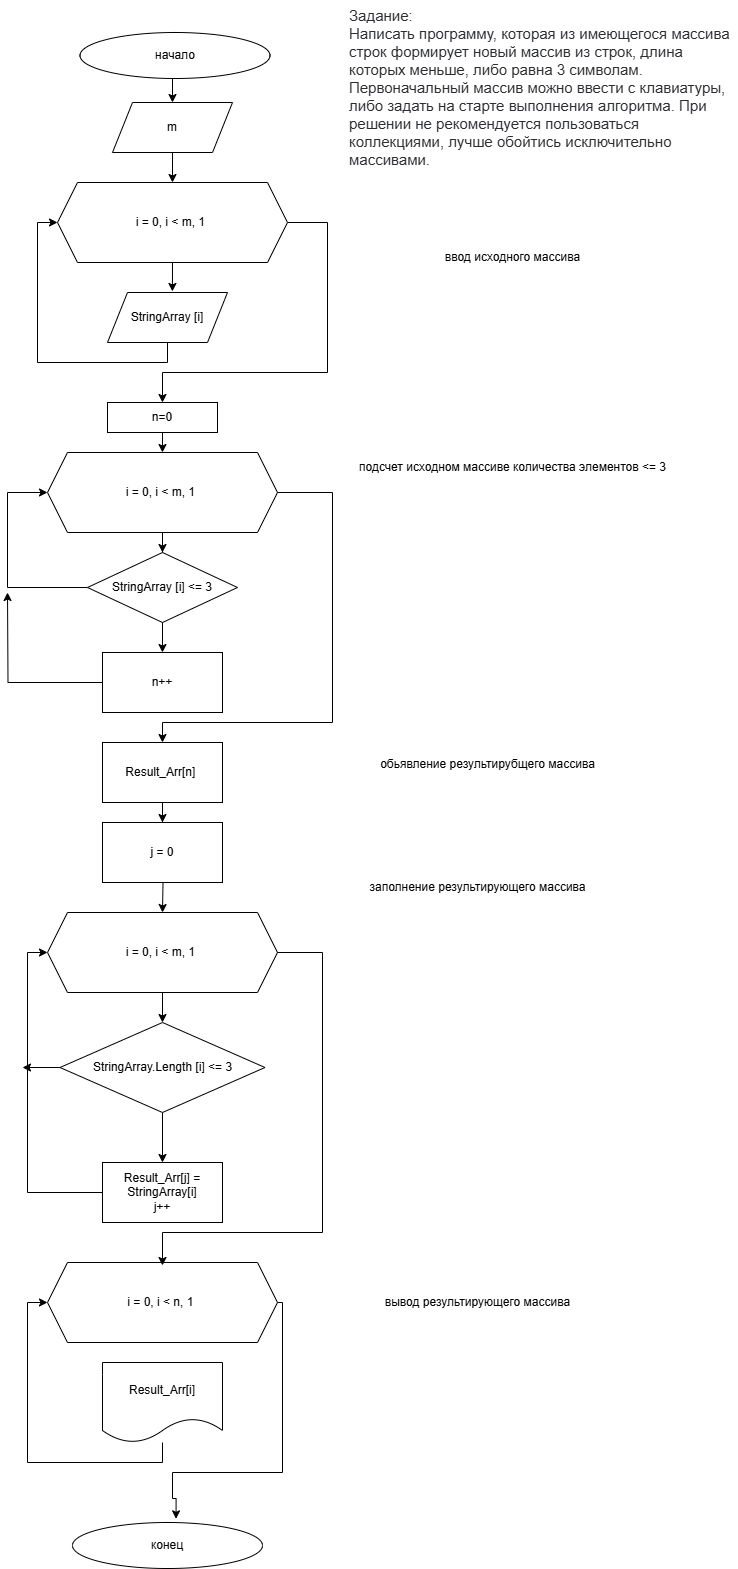

The diagram above was exported from draw.io. Its source (the exported page's mxGraphModel, read from the mxfile embedded in the PNG):
<mxGraphModel dx="2060" dy="1038" grid="1" gridSize="10" guides="1" tooltips="1" connect="1" arrows="1" fold="1" page="1" pageScale="1" pageWidth="1169" pageHeight="1654" math="0" shadow="0">
  <root>
    <mxCell id="0" />
    <mxCell id="1" parent="0" />
    <mxCell id="iGjLPrh4CAKVrY7YEEKQ-25" style="edgeStyle=orthogonalEdgeStyle;rounded=0;orthogonalLoop=1;jettySize=auto;html=1;entryX=0.5;entryY=0;entryDx=0;entryDy=0;" parent="1" target="iGjLPrh4CAKVrY7YEEKQ-1" edge="1">
      <mxGeometry relative="1" as="geometry">
        <mxPoint x="575" y="120.00000000000011" as="sourcePoint" />
      </mxGeometry>
    </mxCell>
    <mxCell id="iGjLPrh4CAKVrY7YEEKQ-26" style="edgeStyle=orthogonalEdgeStyle;rounded=0;orthogonalLoop=1;jettySize=auto;html=1;entryX=0.5;entryY=0;entryDx=0;entryDy=0;" parent="1" source="iGjLPrh4CAKVrY7YEEKQ-1" target="iGjLPrh4CAKVrY7YEEKQ-7" edge="1">
      <mxGeometry relative="1" as="geometry" />
    </mxCell>
    <mxCell id="iGjLPrh4CAKVrY7YEEKQ-1" value="&lt;div&gt;&lt;br&gt;&lt;/div&gt;&lt;div&gt;&lt;span style=&quot;background-color: initial;&quot;&gt;m&lt;/span&gt;&lt;br&gt;&lt;/div&gt;&lt;div&gt;&lt;div&gt;&lt;br&gt;&lt;/div&gt;&lt;/div&gt;" style="shape=parallelogram;perimeter=parallelogramPerimeter;whiteSpace=wrap;html=1;fixedSize=1;" parent="1" vertex="1">
      <mxGeometry x="515" y="150" width="120" height="50" as="geometry" />
    </mxCell>
    <mxCell id="iGjLPrh4CAKVrY7YEEKQ-66" style="edgeStyle=orthogonalEdgeStyle;rounded=0;orthogonalLoop=1;jettySize=auto;html=1;" parent="1" source="iGjLPrh4CAKVrY7YEEKQ-7" target="iGjLPrh4CAKVrY7YEEKQ-65" edge="1">
      <mxGeometry relative="1" as="geometry">
        <Array as="points">
          <mxPoint x="730" y="270" />
          <mxPoint x="730" y="420" />
          <mxPoint x="565" y="420" />
        </Array>
      </mxGeometry>
    </mxCell>
    <mxCell id="iGjLPrh4CAKVrY7YEEKQ-7" value="i = 0, i &amp;lt; m, 1&amp;nbsp;" style="shape=hexagon;perimeter=hexagonPerimeter2;whiteSpace=wrap;html=1;fixedSize=1;" parent="1" vertex="1">
      <mxGeometry x="460" y="230" width="230" height="80" as="geometry" />
    </mxCell>
    <mxCell id="iGjLPrh4CAKVrY7YEEKQ-9" value="&lt;div&gt;StringArray [i]&lt;/div&gt;" style="shape=parallelogram;perimeter=parallelogramPerimeter;whiteSpace=wrap;html=1;fixedSize=1;" parent="1" vertex="1">
      <mxGeometry x="510" y="340" width="120" height="50" as="geometry" />
    </mxCell>
    <mxCell id="iGjLPrh4CAKVrY7YEEKQ-10" style="edgeStyle=orthogonalEdgeStyle;rounded=0;orthogonalLoop=1;jettySize=auto;html=1;entryX=0;entryY=0.5;entryDx=0;entryDy=0;exitX=0.5;exitY=1;exitDx=0;exitDy=0;" parent="1" source="iGjLPrh4CAKVrY7YEEKQ-9" target="iGjLPrh4CAKVrY7YEEKQ-7" edge="1">
      <mxGeometry relative="1" as="geometry">
        <Array as="points">
          <mxPoint x="570" y="410" />
          <mxPoint x="440" y="410" />
          <mxPoint x="440" y="270" />
        </Array>
      </mxGeometry>
    </mxCell>
    <mxCell id="iGjLPrh4CAKVrY7YEEKQ-20" style="edgeStyle=orthogonalEdgeStyle;rounded=0;orthogonalLoop=1;jettySize=auto;html=1;entryX=0.5;entryY=0;entryDx=0;entryDy=0;" parent="1" source="iGjLPrh4CAKVrY7YEEKQ-12" target="iGjLPrh4CAKVrY7YEEKQ-14" edge="1">
      <mxGeometry relative="1" as="geometry" />
    </mxCell>
    <mxCell id="iGjLPrh4CAKVrY7YEEKQ-31" style="edgeStyle=orthogonalEdgeStyle;rounded=0;orthogonalLoop=1;jettySize=auto;html=1;" parent="1" source="iGjLPrh4CAKVrY7YEEKQ-12" target="iGjLPrh4CAKVrY7YEEKQ-48" edge="1">
      <mxGeometry relative="1" as="geometry">
        <mxPoint x="565" y="847" as="targetPoint" />
        <Array as="points">
          <mxPoint x="735" y="540" />
          <mxPoint x="735" y="770" />
          <mxPoint x="565" y="770" />
        </Array>
      </mxGeometry>
    </mxCell>
    <mxCell id="iGjLPrh4CAKVrY7YEEKQ-12" value="i = 0, i &amp;lt; m, 1&amp;nbsp;" style="shape=hexagon;perimeter=hexagonPerimeter2;whiteSpace=wrap;html=1;fixedSize=1;" parent="1" vertex="1">
      <mxGeometry x="450" y="500" width="230" height="80" as="geometry" />
    </mxCell>
    <mxCell id="iGjLPrh4CAKVrY7YEEKQ-15" style="edgeStyle=orthogonalEdgeStyle;rounded=0;orthogonalLoop=1;jettySize=auto;html=1;entryX=0;entryY=0.5;entryDx=0;entryDy=0;exitX=0;exitY=0.5;exitDx=0;exitDy=0;" parent="1" source="iGjLPrh4CAKVrY7YEEKQ-14" target="iGjLPrh4CAKVrY7YEEKQ-12" edge="1">
      <mxGeometry relative="1" as="geometry">
        <Array as="points">
          <mxPoint x="410" y="635" />
          <mxPoint x="410" y="540" />
        </Array>
      </mxGeometry>
    </mxCell>
    <mxCell id="iGjLPrh4CAKVrY7YEEKQ-18" style="edgeStyle=orthogonalEdgeStyle;rounded=0;orthogonalLoop=1;jettySize=auto;html=1;exitX=0.5;exitY=1;exitDx=0;exitDy=0;entryX=0.5;entryY=0;entryDx=0;entryDy=0;" parent="1" source="iGjLPrh4CAKVrY7YEEKQ-14" target="iGjLPrh4CAKVrY7YEEKQ-16" edge="1">
      <mxGeometry relative="1" as="geometry" />
    </mxCell>
    <mxCell id="iGjLPrh4CAKVrY7YEEKQ-14" value="StringArray [i] &amp;lt;= 3" style="rhombus;whiteSpace=wrap;html=1;" parent="1" vertex="1">
      <mxGeometry x="490" y="600" width="150" height="70" as="geometry" />
    </mxCell>
    <mxCell id="iGjLPrh4CAKVrY7YEEKQ-17" style="edgeStyle=orthogonalEdgeStyle;rounded=0;orthogonalLoop=1;jettySize=auto;html=1;" parent="1" source="iGjLPrh4CAKVrY7YEEKQ-16" edge="1">
      <mxGeometry relative="1" as="geometry">
        <mxPoint x="410" y="640" as="targetPoint" />
      </mxGeometry>
    </mxCell>
    <mxCell id="iGjLPrh4CAKVrY7YEEKQ-16" value="n++" style="rounded=0;whiteSpace=wrap;html=1;" parent="1" vertex="1">
      <mxGeometry x="505" y="700" width="120" height="60" as="geometry" />
    </mxCell>
    <mxCell id="iGjLPrh4CAKVrY7YEEKQ-28" style="edgeStyle=orthogonalEdgeStyle;rounded=0;orthogonalLoop=1;jettySize=auto;html=1;exitX=0.5;exitY=1;exitDx=0;exitDy=0;entryX=0.541;entryY=-0.021;entryDx=0;entryDy=0;entryPerimeter=0;" parent="1" source="iGjLPrh4CAKVrY7YEEKQ-7" target="iGjLPrh4CAKVrY7YEEKQ-9" edge="1">
      <mxGeometry relative="1" as="geometry" />
    </mxCell>
    <mxCell id="iGjLPrh4CAKVrY7YEEKQ-42" style="edgeStyle=orthogonalEdgeStyle;rounded=0;orthogonalLoop=1;jettySize=auto;html=1;entryX=0.5;entryY=0;entryDx=0;entryDy=0;" parent="1" source="iGjLPrh4CAKVrY7YEEKQ-32" target="iGjLPrh4CAKVrY7YEEKQ-34" edge="1">
      <mxGeometry relative="1" as="geometry" />
    </mxCell>
    <mxCell id="iGjLPrh4CAKVrY7YEEKQ-32" value="i = 0, i &amp;lt; m, 1&amp;nbsp;" style="shape=hexagon;perimeter=hexagonPerimeter2;whiteSpace=wrap;html=1;fixedSize=1;" parent="1" vertex="1">
      <mxGeometry x="450" y="960" width="230" height="80" as="geometry" />
    </mxCell>
    <mxCell id="iGjLPrh4CAKVrY7YEEKQ-43" style="edgeStyle=orthogonalEdgeStyle;rounded=0;orthogonalLoop=1;jettySize=auto;html=1;exitX=0.5;exitY=1;exitDx=0;exitDy=0;entryX=0.5;entryY=0;entryDx=0;entryDy=0;" parent="1" source="iGjLPrh4CAKVrY7YEEKQ-34" target="iGjLPrh4CAKVrY7YEEKQ-36" edge="1">
      <mxGeometry relative="1" as="geometry" />
    </mxCell>
    <mxCell id="iGjLPrh4CAKVrY7YEEKQ-50" style="edgeStyle=orthogonalEdgeStyle;rounded=0;orthogonalLoop=1;jettySize=auto;html=1;" parent="1" source="iGjLPrh4CAKVrY7YEEKQ-34" edge="1">
      <mxGeometry relative="1" as="geometry">
        <mxPoint x="425" y="1115" as="targetPoint" />
      </mxGeometry>
    </mxCell>
    <mxCell id="iGjLPrh4CAKVrY7YEEKQ-34" value="StringArray.Length [i] &amp;lt;= 3" style="rhombus;whiteSpace=wrap;html=1;" parent="1" vertex="1">
      <mxGeometry x="462.5" y="1070" width="205" height="90" as="geometry" />
    </mxCell>
    <mxCell id="iGjLPrh4CAKVrY7YEEKQ-37" style="edgeStyle=orthogonalEdgeStyle;rounded=0;orthogonalLoop=1;jettySize=auto;html=1;entryX=0;entryY=0.5;entryDx=0;entryDy=0;" parent="1" source="iGjLPrh4CAKVrY7YEEKQ-36" target="iGjLPrh4CAKVrY7YEEKQ-32" edge="1">
      <mxGeometry relative="1" as="geometry">
        <Array as="points">
          <mxPoint x="430" y="1240" />
          <mxPoint x="430" y="1000" />
        </Array>
      </mxGeometry>
    </mxCell>
    <mxCell id="iGjLPrh4CAKVrY7YEEKQ-36" value="Result_Arr[j] = StringArray[i]&lt;div&gt;j++&lt;/div&gt;" style="rounded=0;whiteSpace=wrap;html=1;" parent="1" vertex="1">
      <mxGeometry x="505" y="1210" width="120" height="60" as="geometry" />
    </mxCell>
    <mxCell id="iGjLPrh4CAKVrY7YEEKQ-38" style="edgeStyle=orthogonalEdgeStyle;rounded=0;orthogonalLoop=1;jettySize=auto;html=1;exitX=0.5;exitY=1;exitDx=0;exitDy=0;" parent="1" source="iGjLPrh4CAKVrY7YEEKQ-34" target="iGjLPrh4CAKVrY7YEEKQ-34" edge="1">
      <mxGeometry relative="1" as="geometry" />
    </mxCell>
    <mxCell id="iGjLPrh4CAKVrY7YEEKQ-45" style="edgeStyle=orthogonalEdgeStyle;rounded=0;orthogonalLoop=1;jettySize=auto;html=1;entryX=0.5;entryY=0;entryDx=0;entryDy=0;" parent="1" target="iGjLPrh4CAKVrY7YEEKQ-32" edge="1">
      <mxGeometry relative="1" as="geometry">
        <mxPoint x="565" y="900" as="sourcePoint" />
      </mxGeometry>
    </mxCell>
    <mxCell id="iGjLPrh4CAKVrY7YEEKQ-47" value="&lt;div&gt;&lt;span style=&quot;background-color: initial;&quot;&gt;j = 0&lt;/span&gt;&lt;br&gt;&lt;/div&gt;" style="rounded=0;whiteSpace=wrap;html=1;" parent="1" vertex="1">
      <mxGeometry x="505" y="870" width="120" height="60" as="geometry" />
    </mxCell>
    <mxCell id="iGjLPrh4CAKVrY7YEEKQ-49" style="edgeStyle=orthogonalEdgeStyle;rounded=0;orthogonalLoop=1;jettySize=auto;html=1;entryX=0.5;entryY=0;entryDx=0;entryDy=0;" parent="1" source="iGjLPrh4CAKVrY7YEEKQ-48" target="iGjLPrh4CAKVrY7YEEKQ-47" edge="1">
      <mxGeometry relative="1" as="geometry" />
    </mxCell>
    <mxCell id="iGjLPrh4CAKVrY7YEEKQ-48" value="&lt;div&gt;Result_Arr[n]&amp;nbsp;&lt;br&gt;&lt;/div&gt;" style="rounded=0;whiteSpace=wrap;html=1;" parent="1" vertex="1">
      <mxGeometry x="505" y="790" width="120" height="60" as="geometry" />
    </mxCell>
    <mxCell id="iGjLPrh4CAKVrY7YEEKQ-58" style="edgeStyle=orthogonalEdgeStyle;rounded=0;orthogonalLoop=1;jettySize=auto;html=1;entryX=0.545;entryY=-0.08;entryDx=0;entryDy=0;entryPerimeter=0;" parent="1" source="iGjLPrh4CAKVrY7YEEKQ-51" target="iGjLPrh4CAKVrY7YEEKQ-55" edge="1">
      <mxGeometry relative="1" as="geometry">
        <mxPoint x="575" y="1540" as="targetPoint" />
        <Array as="points">
          <mxPoint x="685" y="1350" />
          <mxPoint x="685" y="1520" />
          <mxPoint x="575" y="1520" />
          <mxPoint x="575" y="1546" />
        </Array>
      </mxGeometry>
    </mxCell>
    <mxCell id="iGjLPrh4CAKVrY7YEEKQ-51" value="i = 0, i &amp;lt; n, 1&amp;nbsp;" style="shape=hexagon;perimeter=hexagonPerimeter2;whiteSpace=wrap;html=1;fixedSize=1;" parent="1" vertex="1">
      <mxGeometry x="450" y="1310" width="230" height="80" as="geometry" />
    </mxCell>
    <mxCell id="iGjLPrh4CAKVrY7YEEKQ-53" style="edgeStyle=orthogonalEdgeStyle;rounded=0;orthogonalLoop=1;jettySize=auto;html=1;entryX=0;entryY=0.5;entryDx=0;entryDy=0;" parent="1" source="iGjLPrh4CAKVrY7YEEKQ-52" target="iGjLPrh4CAKVrY7YEEKQ-51" edge="1">
      <mxGeometry relative="1" as="geometry">
        <Array as="points">
          <mxPoint x="565" y="1510" />
          <mxPoint x="430" y="1510" />
          <mxPoint x="430" y="1350" />
        </Array>
      </mxGeometry>
    </mxCell>
    <mxCell id="iGjLPrh4CAKVrY7YEEKQ-52" value="Result_Arr[i]" style="shape=document;whiteSpace=wrap;html=1;boundedLbl=1;" parent="1" vertex="1">
      <mxGeometry x="505" y="1410" width="120" height="80" as="geometry" />
    </mxCell>
    <mxCell id="iGjLPrh4CAKVrY7YEEKQ-55" value="конец" style="ellipse;whiteSpace=wrap;html=1;" parent="1" vertex="1">
      <mxGeometry x="475" y="1570" width="190" height="46" as="geometry" />
    </mxCell>
    <mxCell id="iGjLPrh4CAKVrY7YEEKQ-57" value="начало" style="ellipse;whiteSpace=wrap;html=1;" parent="1" vertex="1">
      <mxGeometry x="482.5" y="80" width="190" height="46" as="geometry" />
    </mxCell>
    <mxCell id="iGjLPrh4CAKVrY7YEEKQ-59" style="edgeStyle=orthogonalEdgeStyle;rounded=0;orthogonalLoop=1;jettySize=auto;html=1;" parent="1" source="iGjLPrh4CAKVrY7YEEKQ-32" edge="1">
      <mxGeometry relative="1" as="geometry">
        <mxPoint x="565" y="1313" as="targetPoint" />
        <Array as="points">
          <mxPoint x="725" y="1000" />
          <mxPoint x="725" y="1280" />
          <mxPoint x="565" y="1280" />
          <mxPoint x="565" y="1313" />
        </Array>
      </mxGeometry>
    </mxCell>
    <mxCell id="iGjLPrh4CAKVrY7YEEKQ-60" value="обьявление результирубщего массива" style="text;html=1;align=center;verticalAlign=middle;resizable=0;points=[];autosize=1;strokeColor=none;fillColor=none;" parent="1" vertex="1">
      <mxGeometry x="770" y="797" width="240" height="30" as="geometry" />
    </mxCell>
    <mxCell id="iGjLPrh4CAKVrY7YEEKQ-61" value="заполнение результирующего массива" style="text;html=1;align=center;verticalAlign=middle;resizable=0;points=[];autosize=1;strokeColor=none;fillColor=none;" parent="1" vertex="1">
      <mxGeometry x="760" y="920" width="240" height="30" as="geometry" />
    </mxCell>
    <mxCell id="iGjLPrh4CAKVrY7YEEKQ-62" value="вывод результирующего массива" style="text;html=1;align=center;verticalAlign=middle;resizable=0;points=[];autosize=1;strokeColor=none;fillColor=none;" parent="1" vertex="1">
      <mxGeometry x="775" y="1335" width="210" height="30" as="geometry" />
    </mxCell>
    <mxCell id="iGjLPrh4CAKVrY7YEEKQ-63" value="ввод исходного массива" style="text;html=1;align=center;verticalAlign=middle;resizable=0;points=[];autosize=1;strokeColor=none;fillColor=none;" parent="1" vertex="1">
      <mxGeometry x="835" y="290" width="160" height="30" as="geometry" />
    </mxCell>
    <mxCell id="iGjLPrh4CAKVrY7YEEKQ-64" value="подсчет исходном массиве количества элементов &amp;lt;= 3" style="text;html=1;align=center;verticalAlign=middle;resizable=0;points=[];autosize=1;strokeColor=none;fillColor=none;" parent="1" vertex="1">
      <mxGeometry x="750" y="500" width="330" height="30" as="geometry" />
    </mxCell>
    <mxCell id="iGjLPrh4CAKVrY7YEEKQ-68" style="edgeStyle=orthogonalEdgeStyle;rounded=0;orthogonalLoop=1;jettySize=auto;html=1;exitX=0.5;exitY=1;exitDx=0;exitDy=0;entryX=0.5;entryY=0;entryDx=0;entryDy=0;" parent="1" source="iGjLPrh4CAKVrY7YEEKQ-65" target="iGjLPrh4CAKVrY7YEEKQ-12" edge="1">
      <mxGeometry relative="1" as="geometry" />
    </mxCell>
    <mxCell id="iGjLPrh4CAKVrY7YEEKQ-65" value="n=0" style="rounded=0;whiteSpace=wrap;html=1;" parent="1" vertex="1">
      <mxGeometry x="510" y="450" width="110" height="30" as="geometry" />
    </mxCell>
    <mxCell id="iGjLPrh4CAKVrY7YEEKQ-69" value="&lt;div&gt;&lt;font face=&quot;Onest, Roboto, San Francisco, Helvetica Neue, Helvetica, Arial&quot; color=&quot;#2c2d30&quot;&gt;&lt;span style=&quot;font-size: 15px; background-color: rgb(255, 255, 255);&quot;&gt;Задание:&lt;/span&gt;&lt;/font&gt;&lt;/div&gt;&lt;span style=&quot;color: rgb(44, 45, 48); font-family: Onest, Roboto, &amp;quot;San Francisco&amp;quot;, &amp;quot;Helvetica Neue&amp;quot;, Helvetica, Arial; font-size: 15px; font-style: normal; font-variant-ligatures: normal; font-variant-caps: normal; font-weight: 400; letter-spacing: normal; orphans: 2; text-align: start; text-indent: 0px; text-transform: none; widows: 2; word-spacing: 0px; -webkit-text-stroke-width: 0px; white-space: normal; background-color: rgb(255, 255, 255); text-decoration-thickness: initial; text-decoration-style: initial; text-decoration-color: initial; display: inline !important; float: none;&quot;&gt;Написать программу, которая из имеющегося массива строк формирует новый массив из строк, длина которых меньше, либо равна 3 символам. Первоначальный массив можно ввести с клавиатуры, либо задать на старте выполнения алгоритма. При решении не рекомендуется пользоваться коллекциями, лучше обойтись исключительно массивами.&lt;/span&gt;" style="text;whiteSpace=wrap;html=1;" parent="1" vertex="1">
      <mxGeometry x="750" y="48" width="390" height="202" as="geometry" />
    </mxCell>
  </root>
</mxGraphModel>